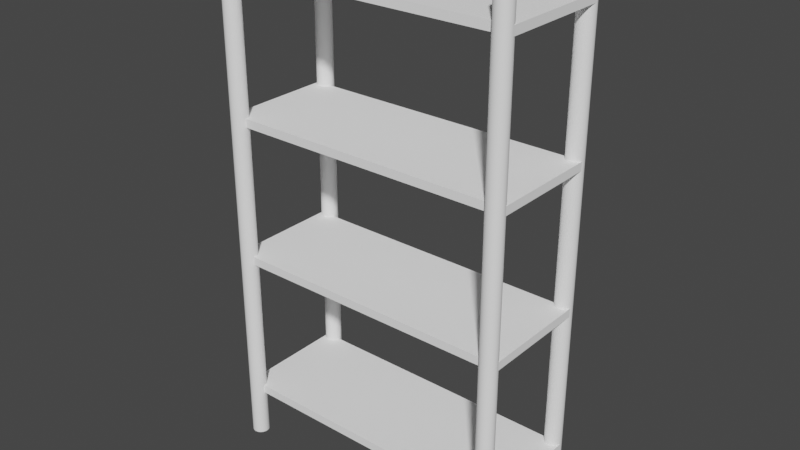 # Source: rack.blend  (saved by Blender 3.6.11; exported with 4.5.12 LTS)
import bpy
from mathutils import Matrix  # noqa: F401  (used for matrix-valued properties, if any)

bpy.ops.wm.read_factory_settings(use_empty=True)
scene = bpy.context.scene
scene.name = 'Scene'

# ---- collections
col_collection = bpy.data.collections.new('Collection'); scene.collection.children.link(col_collection)

# ---- materials (node trees are filled in below, after node groups)
mat_material = bpy.data.materials.new('material')
mat_material.use_transparent_shadow = False
mat_material.diffuse_color = (1.0, 1.0, 1.0, 1.0)

# ---- material node trees
mat_material.use_nodes = True; mat_material.node_tree.nodes.clear()
_N = mat_material.node_tree.nodes; _L = mat_material.node_tree.links
n0 = _N.new('ShaderNodeBsdfPrincipled'); n0.name = 'Principled BSDF'; n0.location = (0, 300)
n0.distribution = 'GGX'
n0.subsurface_method = 'RANDOM_WALK_SKIN'
n0.inputs[0].default_value = (1.0, 1.0, 1.0, 1.0)
n0.inputs[3].default_value = 1.45
n0.inputs[13].default_value = 0.0
n0.inputs[27].default_value = (0.0, 0.0, 0.0, 1.0)
n0.inputs[28].default_value = 1.0
n1 = _N.new('ShaderNodeOutputMaterial'); n1.name = 'Material Output'; n1.location = (300, 300)
_L.new(n0.outputs[0], n1.inputs[0])
n1.is_active_output = True

# ---- world
world_world = bpy.data.worlds.new('World'); scene.world = world_world
world_world.use_nodes = True; world_world.node_tree.nodes.clear()
_N = world_world.node_tree.nodes; _L = world_world.node_tree.links
n0 = _N.new('ShaderNodeOutputWorld'); n0.name = 'World Output'; n0.location = (300, 300)
n1 = _N.new('ShaderNodeBackground'); n1.name = 'Background'; n1.location = (10, 300)
n1.inputs[0].default_value = (0.05088, 0.05088, 0.05088, 1.0)
_L.new(n1.outputs[0], n0.inputs[0])
n0.is_active_output = True
world_world.color = (0.05088, 0.05088, 0.05088)
world_world.use_sun_shadow = False
world_world.sun_shadow_jitter_overblur = 0.0

# ---- cameras
cam_skp_camera_last_saved_sketchup_view = bpy.data.cameras.new('skp_camera_Last_Saved_SketchUp_View')
cam_skp_camera_last_saved_sketchup_view.type = 'ORTHO'
cam_skp_camera_last_saved_sketchup_view.clip_start = 1.0
cam_skp_camera_last_saved_sketchup_view.ortho_scale = 2.0

# ---- meshes
me_id17 = bpy.data.meshes.new('ID17')
me_id17.from_pydata([(1.527, 15.79, 72.83), (1.221, 15.75, 0.0), (1.527, 15.79, 0.0), (1.221, 15.75, 72.83), (0.08049, 17.23, 0.0), (0.08049, 16.62, 0.0), (0.04025, 16.93, 0.0), (0.1985, 17.52, 0.0), (0.1985, 16.34, 0.0), (0.3862, 17.76, 0.0), (0.3862, 16.09, 0.0), (0.6308, 17.95, 0.0), (0.6308, 15.91, 0.0), (0.9157, 18.07, 0.0), (0.9157, 15.79, 0.0), (1.221, 18.11, 0.0), (1.221, 15.75, 0.0), (1.527, 18.07, 0.0), (1.527, 15.79, 0.0), (1.812, 17.95, 0.0), (1.812, 15.91, 0.0), (2.057, 17.76, 0.0), (2.057, 16.09, 0.0), (2.244, 17.52, 0.0), (2.244, 16.34, 0.0), (2.362, 17.23, 0.0), (2.362, 16.62, 0.0), (2.402, 16.93, 0.0), (1.812, 15.91, 72.83), (1.812, 15.91, 0.0), (0.08049, 16.62, 72.83), (0.08049, 17.23, 72.83), (0.04025, 16.93, 72.83), (0.1985, 16.34, 72.83), (0.1985, 17.52, 72.83), (0.3862, 16.09, 72.83), (0.3862, 17.76, 72.83), (0.6308, 15.91, 72.83), (0.6308, 17.95, 72.83), (0.9157, 15.79, 72.83), (0.9157, 18.07, 72.83), (1.221, 15.75, 72.83), (1.221, 18.11, 72.83), (1.527, 15.79, 72.83), (1.527, 18.07, 72.83), (1.812, 15.91, 72.83), (1.812, 17.95, 72.83), (2.057, 16.09, 72.83), (2.057, 17.76, 72.83), (2.244, 16.34, 72.83), (2.244, 17.52, 72.83), (2.362, 16.62, 72.83), (2.362, 17.23, 72.83), (2.402, 16.93, 72.83), (0.9157, 15.79, 0.0), (0.9157, 15.79, 72.83), (0.6308, 15.91, 0.0), (0.6308, 15.91, 72.83), (0.3862, 16.09, 0.0), (0.3862, 16.09, 72.83), (0.1985, 16.34, 72.83), (0.1985, 16.34, 0.0), (0.08049, 16.62, 72.83), (0.08049, 16.62, 0.0), (0.04025, 16.93, 72.83), (0.04025, 16.93, 0.0), (0.08049, 17.23, 72.83), (0.08049, 17.23, 0.0), (0.1985, 17.52, 72.83), (0.1985, 17.52, 0.0), (0.3862, 17.76, 72.83), (0.3862, 17.76, 0.0), (0.6308, 17.95, 0.0), (0.6308, 17.95, 72.83), (0.9157, 18.07, 0.0), (0.9157, 18.07, 72.83), (1.221, 18.11, 0.0), (1.221, 18.11, 72.83), (1.527, 18.07, 0.0), (1.527, 18.07, 72.83), (1.812, 17.95, 0.0), (1.812, 17.95, 72.83), (2.057, 17.76, 0.0), (2.057, 17.76, 72.83), (2.244, 17.52, 72.83), (2.244, 17.52, 0.0), (2.362, 17.23, 72.83), (2.362, 17.23, 0.0), (2.402, 16.93, 72.83), (2.402, 16.93, 0.0), (2.362, 16.62, 72.83), (2.362, 16.62, 0.0), (2.244, 16.34, 72.83), (2.244, 16.34, 0.0), (2.057, 16.09, 72.83), (2.057, 16.09, 0.0)], [], [(0, 1, 2), (1, 0, 3), (4, 5, 6), (5, 4, 7), (5, 7, 8), (8, 7, 9), (8, 9, 10), (10, 9, 11), (10, 11, 12), (12, 11, 13), (12, 13, 14), (14, 13, 15), (14, 15, 16), (16, 15, 17), (16, 17, 18), (18, 17, 19), (18, 19, 20), (20, 19, 21), (20, 21, 22), (22, 21, 23), (22, 23, 24), (24, 23, 25), (24, 25, 26), (26, 25, 27), (28, 2, 29), (2, 28, 0), (30, 31, 32), (31, 30, 33), (31, 33, 34), (34, 33, 35), (34, 35, 36), (36, 35, 37), (36, 37, 38), (38, 37, 39), (38, 39, 40), (40, 39, 41), (40, 41, 42), (42, 41, 43), (42, 43, 44), (44, 43, 45), (44, 45, 46), (46, 45, 47), (46, 47, 48), (48, 47, 49), (48, 49, 50), (50, 49, 51), (50, 51, 52), (52, 51, 53), (3, 54, 1), (54, 3, 55), (55, 56, 54), (56, 55, 57), (57, 58, 56), (58, 57, 59), (60, 58, 59), (58, 60, 61), (62, 61, 60), (61, 62, 63), (64, 63, 62), (63, 64, 65), (66, 65, 64), (65, 66, 67), (68, 67, 66), (67, 68, 69), (70, 69, 68), (69, 70, 71), (70, 72, 71), (72, 70, 73), (73, 74, 72), (74, 73, 75), (75, 76, 74), (76, 75, 77), (77, 78, 76), (78, 77, 79), (79, 80, 78), (80, 79, 81), (81, 82, 80), (82, 81, 83), (82, 84, 85), (84, 82, 83), (85, 86, 87), (86, 85, 84), (87, 88, 89), (88, 87, 86), (89, 90, 91), (90, 89, 88), (91, 92, 93), (92, 91, 90), (93, 94, 95), (94, 93, 92), (94, 29, 95), (29, 94, 28)])
me_id17.polygons.foreach_set('use_smooth', [1, 1, 0, 0, 0, 0, 0, 0, 0, 0, 0, 0, 0, 0, 0, 0, 0, 0, 0, 0, 0, 0, 0, 0, 1, 1, 0, 0, 0, 0, 0, 0, 0, 0, 0, 0, 0, 0, 0, 0, 0, 0, 0, 0, 0, 0, 0, 0, 1, 1, 1, 1, 1, 1, 1, 1, 1, 1, 1, 1, 1, 1, 1, 1, 1, 1, 1, 1, 1, 1, 1, 1, 1, 1, 1, 1, 1, 1, 1, 1, 1, 1, 1, 1, 1, 1, 1, 1, 1, 1, 1, 1])
me_id17.materials.append(mat_material)
me_id17.update()
me_id17.normals_split_custom_set([tuple(v) for v in zip(*[iter([0.2588, -0.9659, 0.0, -8.468e-07, -1.0, 0.0, 0.2588, -0.9659, 0.0, -8.468e-07, -1.0, 0.0, 0.2588, -0.9659, 0.0, 4.688e-07, -1.0, 0.0, 0.0, 0.0, -1.0, 0.0, 0.0, -1.0, 0.0, 0.0, -1.0, 0.0, 0.0, -1.0, 0.0, 0.0, -1.0, 0.0, 0.0, -1.0, 0.0, 0.0, -1.0, 0.0, 0.0, -1.0, 0.0, 0.0, -1.0, 0.0, 0.0, -1.0, 0.0, 0.0, -1.0, 0.0, 0.0, -1.0, 0.0, 0.0, -1.0, 0.0, 0.0, -1.0, 0.0, 0.0, -1.0, 0.0, 0.0, -1.0, 0.0, 0.0, -1.0, 0.0, 0.0, -1.0, 0.0, 0.0, -1.0, 0.0, 0.0, -1.0, 0.0, 0.0, -1.0, 0.0, 0.0, -1.0, 0.0, 0.0, -1.0, 0.0, 0.0, -1.0, 0.0, 0.0, -1.0, 0.0, 0.0, -1.0, 0.0, 0.0, -1.0, 0.0, 0.0, -1.0, 0.0, 0.0, -1.0, 0.0, 0.0, -1.0, 0.0, 0.0, -1.0, 0.0, 0.0, -1.0, 0.0, 0.0, -1.0, 0.0, 0.0, -1.0, 0.0, 0.0, -1.0, 0.0, 0.0, -1.0, 0.0, 0.0, -1.0, 0.0, 0.0, -1.0, 0.0, 0.0, -1.0, 0.0, 0.0, -1.0, 0.0, 0.0, -1.0, 0.0, 0.0, -1.0, 0.0, 0.0, -1.0, 0.0, 0.0, -1.0, 0.0, 0.0, -1.0, 0.0, 0.0, -1.0, 0.0, 0.0, -1.0, 0.0, 0.0, -1.0, 0.0, 0.0, -1.0, 0.0, 0.0, -1.0, 0.0, 0.0, -1.0, 0.0, 0.0, -1.0, 0.0, 0.0, -1.0, 0.0, 0.0, -1.0, 0.0, 0.0, -1.0, 0.0, 0.0, -1.0, 0.0, 0.0, -1.0, 0.0, 0.0, -1.0, 0.0, 0.0, -1.0, 0.0, 0.0, -1.0, 0.0, 0.0, -1.0, 0.0, 0.0, -1.0, 0.0, 0.0, -1.0, 0.0, 0.0, -1.0, 0.0, 0.0, -1.0, 0.0, 0.0, -1.0, 0.5, -0.866, 0.0, 0.2588, -0.9659, 0.0, 0.5, -0.866, 0.0, 0.2588, -0.9659, 0.0, 0.5, -0.866, 0.0, 0.2588, -0.9659, 0.0, 0.0001805, 1.053e-10, 1.0, 0.0001805, -1.039e-08, 1.0, 0.0001805, -6.366e-09, 1.0, 0.0, 0.0, 1.0, 0.0, 0.0, 1.0, 0.0, 0.0, 1.0, 0.0, 0.0, 1.0, 0.0, 0.0, 1.0, 0.0, 0.0, 1.0, 0.0, 0.0, 1.0, 0.0, 0.0, 1.0, 0.0, 0.0, 1.0, 0.0, 0.0, 1.0, 0.0, 0.0, 1.0, 0.0, 0.0, 1.0, -3.268e-05, 0.0, 1.0, -3.268e-05, 0.0, 1.0, -3.268e-05, 0.0, 1.0, 0.0, 0.0, 1.0, 0.0, 0.0, 1.0, 0.0, 0.0, 1.0, 0.0, 0.0, 1.0, 0.0, 0.0, 1.0, 0.0, 0.0, 1.0, 0.0, 0.0, 1.0, 0.0, 0.0, 1.0, 0.0, 0.0, 1.0, 6.153e-06, 0.0, 1.0, 6.153e-06, 0.0, 1.0, 6.153e-06, 0.0, 1.0, 0.0, 0.0, 1.0, 0.0, 0.0, 1.0, 0.0, 0.0, 1.0, -5.943e-06, 0.0, 1.0, -5.943e-06, 0.0, 1.0, -5.943e-06, 0.0, 1.0, 0.0, 0.0, 1.0, 0.0, 0.0, 1.0, 0.0, 0.0, 1.0, 0.0, 0.0, 1.0, 0.0, 0.0, 1.0, 0.0, 0.0, 1.0, 0.0, 0.0, 1.0, 0.0, 0.0, 1.0, 0.0, 0.0, 1.0, 2.668e-05, 0.0, 1.0, 2.668e-05, 0.0, 1.0, 2.668e-05, 0.0, 1.0, 0.0, 0.0, 1.0, 0.0, 0.0, 1.0, 0.0, 0.0, 1.0, 0.0, 0.0, 1.0, 0.0, 0.0, 1.0, 0.0, 0.0, 1.0, 0.0, 0.0, 1.0, 0.0, 0.0, 1.0, 0.0, 0.0, 1.0, -5.474e-05, 0.0, 1.0, -5.474e-05, 0.0, 1.0, -5.474e-05, 0.0, 1.0, 0.0, 0.0, 1.0, 0.0, 0.0, 1.0, 0.0, 0.0, 1.0, 0.000155, 0.0, 1.0, 0.000155, 0.0, 1.0, 0.000155, 0.0, 1.0, 4.688e-07, -1.0, 0.0, -0.2588, -0.9659, 0.0, -8.468e-07, -1.0, 0.0, -0.2588, -0.9659, 0.0, 4.688e-07, -1.0, 0.0, -0.2588, -0.9659, 0.0, -0.2588, -0.9659, 0.0, -0.5, -0.866, 0.0, -0.2588, -0.9659, 0.0, -0.5, -0.866, 0.0, -0.2588, -0.9659, 0.0, -0.5, -0.866, 0.0, -0.5, -0.866, 0.0, -0.7071, -0.7071, 0.0, -0.5, -0.866, 0.0, -0.7071, -0.7071, 0.0, -0.5, -0.866, 0.0, -0.7071, -0.7071, 0.0, -0.866, -0.5, 0.0, -0.7071, -0.7071, 0.0, -0.7071, -0.7071, 0.0, -0.7071, -0.7071, 0.0, -0.866, -0.5, 0.0, -0.866, -0.5, 0.0, -0.9659, -0.2588, 0.0, -0.866, -0.5, 0.0, -0.866, -0.5, 0.0, -0.866, -0.5, 0.0, -0.9659, -0.2588, 0.0, -0.9659, -0.2588, 0.0, -1.0, -1.847e-06, 0.0, -0.9659, -0.2588, 0.0, -0.9659, -0.2588, 0.0, -0.9659, -0.2588, 0.0, -1.0, -1.847e-06, 0.0, -1.0, -3.014e-06, 0.0, -0.9659, 0.2588, 0.0, -1.0, -3.014e-06, 0.0, -1.0, -1.847e-06, 0.0, -1.0, -3.014e-06, 0.0, -0.9659, 0.2588, 0.0, -0.9659, 0.2588, 0.0, -0.866, 0.5, 0.0, -0.9659, 0.2588, 0.0, -0.9659, 0.2588, 0.0, -0.9659, 0.2588, 0.0, -0.866, 0.5, 0.0, -0.866, 0.5, 0.0, -0.7071, 0.7071, 0.0, -0.866, 0.5, 0.0, -0.866, 0.5, 0.0, -0.866, 0.5, 0.0, -0.7071, 0.7071, 0.0, -0.7071, 0.7071, 0.0, -0.7071, 0.7071, 0.0, -0.5, 0.866, 0.0, -0.7071, 0.7071, 0.0, -0.5, 0.866, 0.0, -0.7071, 0.7071, 0.0, -0.5, 0.866, 0.0, -0.5, 0.866, 0.0, -0.2588, 0.9659, 0.0, -0.5, 0.866, 0.0, -0.2588, 0.9659, 0.0, -0.5, 0.866, 0.0, -0.2588, 0.9659, 0.0, -0.2588, 0.9659, 0.0, 4.736e-07, 1.0, 0.0, -0.2588, 0.9659, 0.0, 4.736e-07, 1.0, 0.0, -0.2588, 0.9659, 0.0, -8.42e-07, 1.0, 0.0, -8.42e-07, 1.0, 0.0, 0.2588, 0.9659, 0.0, 4.736e-07, 1.0, 0.0, 0.2588, 0.9659, 0.0, -8.42e-07, 1.0, 0.0, 0.2588, 0.9659, 0.0, 0.2588, 0.9659, 0.0, 0.5, 0.866, 0.0, 0.2588, 0.9659, 0.0, 0.5, 0.866, 0.0, 0.2588, 0.9659, 0.0, 0.5, 0.866, 0.0, 0.5, 0.866, 0.0, 0.7071, 0.7071, 0.0, 0.5, 0.866, 0.0, 0.7071, 0.7071, 0.0, 0.5, 0.866, 0.0, 0.7071, 0.7071, 0.0, 0.7071, 0.7071, 0.0, 0.866, 0.5, 0.0, 0.866, 0.5, 0.0, 0.866, 0.5, 0.0, 0.7071, 0.7071, 0.0, 0.7071, 0.7071, 0.0, 0.866, 0.5, 0.0, 0.9659, 0.2588, 0.0, 0.9659, 0.2588, 0.0, 0.9659, 0.2588, 0.0, 0.866, 0.5, 0.0, 0.866, 0.5, 0.0, 0.9659, 0.2588, 0.0, 1.0, -1.694e-06, 0.0, 1.0, -3.158e-06, 0.0, 1.0, -1.694e-06, 0.0, 0.9659, 0.2588, 0.0, 0.9659, 0.2588, 0.0, 1.0, -3.158e-06, 0.0, 0.9659, -0.2588, 0.0, 0.9659, -0.2588, 0.0, 0.9659, -0.2588, 0.0, 1.0, -3.158e-06, 0.0, 1.0, -1.694e-06, 0.0, 0.9659, -0.2588, 0.0, 0.866, -0.5, 0.0, 0.866, -0.5, 0.0, 0.866, -0.5, 0.0, 0.9659, -0.2588, 0.0, 0.9659, -0.2588, 0.0, 0.866, -0.5, 0.0, 0.7071, -0.7071, 0.0, 0.7071, -0.7071, 0.0, 0.7071, -0.7071, 0.0, 0.866, -0.5, 0.0, 0.866, -0.5, 0.0, 0.7071, -0.7071, 0.0, 0.5, -0.866, 0.0, 0.7071, -0.7071, 0.0, 0.5, -0.866, 0.0, 0.7071, -0.7071, 0.0, 0.5, -0.866, 0.0])] * 3)])
me_id23 = bpy.data.meshes.new('ID23')
me_id23.from_pydata([(40.29, 15.79, 72.83), (40.0, 15.91, 0.0), (40.29, 15.79, 0.0), (40.0, 15.91, 72.83), (39.45, 17.23, 0.0), (39.45, 16.62, 0.0), (39.41, 16.93, 0.0), (39.57, 17.52, 0.0), (39.57, 16.34, 0.0), (39.76, 17.76, 0.0), (39.76, 16.09, 0.0), (40.0, 17.95, 0.0), (40.0, 15.91, 0.0), (40.29, 18.07, 0.0), (40.29, 15.79, 0.0), (40.59, 18.11, 0.0), (40.59, 15.75, 0.0), (40.9, 18.07, 0.0), (40.9, 15.79, 0.0), (41.18, 17.95, 0.0), (41.18, 15.91, 0.0), (41.43, 17.76, 0.0), (41.43, 16.09, 0.0), (41.61, 17.52, 0.0), (41.61, 16.34, 0.0), (41.73, 17.23, 0.0), (41.73, 16.62, 0.0), (41.77, 16.93, 0.0), (40.59, 15.75, 72.83), (40.59, 15.75, 0.0), (39.45, 16.62, 72.83), (39.45, 17.23, 72.83), (39.41, 16.93, 72.83), (39.57, 16.34, 72.83), (39.57, 17.52, 72.83), (39.76, 16.09, 72.83), (39.76, 17.76, 72.83), (40.0, 15.91, 72.83), (40.0, 17.95, 72.83), (40.29, 15.79, 72.83), (40.29, 18.07, 72.83), (40.59, 15.75, 72.83), (40.59, 18.11, 72.83), (40.9, 15.79, 72.83), (40.9, 18.07, 72.83), (41.18, 15.91, 72.83), (41.18, 17.95, 72.83), (41.43, 16.09, 72.83), (41.43, 17.76, 72.83), (41.61, 16.34, 72.83), (41.61, 17.52, 72.83), (41.73, 16.62, 72.83), (41.73, 17.23, 72.83), (41.77, 16.93, 72.83), (39.76, 16.09, 0.0), (39.76, 16.09, 72.83), (39.41, 16.93, 72.83), (39.45, 16.62, 0.0), (39.45, 16.62, 72.83), (39.41, 16.93, 0.0), (39.45, 17.23, 72.83), (39.45, 17.23, 0.0), (39.57, 17.52, 72.83), (39.57, 17.52, 0.0), (39.76, 17.76, 72.83), (39.76, 17.76, 0.0), (40.0, 17.95, 0.0), (40.0, 17.95, 72.83), (40.29, 18.07, 0.0), (40.29, 18.07, 72.83), (40.59, 18.11, 0.0), (40.59, 18.11, 72.83), (40.9, 18.07, 0.0), (40.9, 18.07, 72.83), (41.18, 17.95, 0.0), (41.18, 17.95, 72.83), (41.43, 17.76, 0.0), (41.43, 17.76, 72.83), (41.61, 17.52, 72.83), (41.61, 17.52, 0.0), (41.73, 17.23, 72.83), (41.73, 17.23, 0.0), (41.77, 16.93, 72.83), (41.77, 16.93, 0.0), (41.73, 16.62, 72.83), (41.73, 16.62, 0.0), (41.61, 16.34, 72.83), (41.61, 16.34, 0.0), (41.43, 16.09, 72.83), (41.43, 16.09, 0.0), (41.18, 15.91, 0.0), (41.18, 15.91, 72.83), (40.9, 15.79, 0.0), (40.9, 15.79, 72.83), (39.57, 16.34, 72.83), (39.57, 16.34, 0.0)], [], [(0, 1, 2), (1, 0, 3), (4, 5, 6), (5, 4, 7), (5, 7, 8), (8, 7, 9), (8, 9, 10), (10, 9, 11), (10, 11, 12), (12, 11, 13), (12, 13, 14), (14, 13, 15), (14, 15, 16), (16, 15, 17), (16, 17, 18), (18, 17, 19), (18, 19, 20), (20, 19, 21), (20, 21, 22), (22, 21, 23), (22, 23, 24), (24, 23, 25), (24, 25, 26), (26, 25, 27), (28, 2, 29), (2, 28, 0), (30, 31, 32), (31, 30, 33), (31, 33, 34), (34, 33, 35), (34, 35, 36), (36, 35, 37), (36, 37, 38), (38, 37, 39), (38, 39, 40), (40, 39, 41), (40, 41, 42), (42, 41, 43), (42, 43, 44), (44, 43, 45), (44, 45, 46), (46, 45, 47), (46, 47, 48), (48, 47, 49), (48, 49, 50), (50, 49, 51), (50, 51, 52), (52, 51, 53), (3, 54, 1), (54, 3, 55), (56, 57, 58), (57, 56, 59), (60, 59, 56), (59, 60, 61), (62, 61, 60), (61, 62, 63), (64, 63, 62), (63, 64, 65), (64, 66, 65), (66, 64, 67), (67, 68, 66), (68, 67, 69), (69, 70, 68), (70, 69, 71), (71, 72, 70), (72, 71, 73), (73, 74, 72), (74, 73, 75), (75, 76, 74), (76, 75, 77), (76, 78, 79), (78, 76, 77), (79, 80, 81), (80, 79, 78), (81, 82, 83), (82, 81, 80), (83, 84, 85), (84, 83, 82), (85, 86, 87), (86, 85, 84), (87, 88, 89), (88, 87, 86), (88, 90, 89), (90, 88, 91), (91, 92, 90), (92, 91, 93), (93, 29, 92), (29, 93, 28), (94, 54, 55), (54, 94, 95), (58, 95, 94), (95, 58, 57)])
me_id23.polygons.foreach_set('use_smooth', [1, 1, 0, 0, 0, 0, 0, 0, 0, 0, 0, 0, 0, 0, 0, 0, 0, 0, 0, 0, 0, 0, 0, 0, 1, 1, 0, 0, 0, 0, 0, 0, 0, 0, 0, 0, 0, 0, 0, 0, 0, 0, 0, 0, 0, 0, 0, 0, 1, 1, 1, 1, 1, 1, 1, 1, 1, 1, 1, 1, 1, 1, 1, 1, 1, 1, 1, 1, 1, 1, 1, 1, 1, 1, 1, 1, 1, 1, 1, 1, 1, 1, 1, 1, 1, 1, 1, 1, 1, 1, 1, 1])
me_id23.materials.append(mat_material)
me_id23.update()
me_id23.normals_split_custom_set([tuple(v) for v in zip(*[iter([-0.2588, -0.9659, 0.0, -0.5, -0.866, 0.0, -0.2588, -0.9659, 0.0, -0.5, -0.866, 0.0, -0.2588, -0.9659, 0.0, -0.5, -0.866, 0.0, 0.0, 0.0, -1.0, 0.0, 0.0, -1.0, 0.0, 0.0, -1.0, 0.0, 0.0, -1.0, 0.0, 0.0, -1.0, 0.0, 0.0, -1.0, 0.0, 0.0, -1.0, 0.0, 0.0, -1.0, 0.0, 0.0, -1.0, 0.0, 0.0, -1.0, 0.0, 0.0, -1.0, 0.0, 0.0, -1.0, 0.0, 0.0, -1.0, 0.0, 0.0, -1.0, 0.0, 0.0, -1.0, 0.0, 0.0, -1.0, 0.0, 0.0, -1.0, 0.0, 0.0, -1.0, 0.0, 0.0, -1.0, 0.0, 0.0, -1.0, 0.0, 0.0, -1.0, 0.0, 0.0, -1.0, 0.0, 0.0, -1.0, 0.0, 0.0, -1.0, 0.0, 0.0, -1.0, 0.0, 0.0, -1.0, 0.0, 0.0, -1.0, 0.0, 0.0, -1.0, 0.0, 0.0, -1.0, 0.0, 0.0, -1.0, 0.0, 0.0, -1.0, 0.0, 0.0, -1.0, 0.0, 0.0, -1.0, 0.0, 0.0, -1.0, 0.0, 0.0, -1.0, 0.0, 0.0, -1.0, 0.0, 0.0, -1.0, 0.0, 0.0, -1.0, 0.0, 0.0, -1.0, 0.0, 0.0, -1.0, 0.0, 0.0, -1.0, 0.0, 0.0, -1.0, 0.0, 0.0, -1.0, 0.0, 0.0, -1.0, 0.0, 0.0, -1.0, 0.0, 0.0, -1.0, 0.0, 0.0, -1.0, 0.0, 0.0, -1.0, 0.0, 0.0, -1.0, 0.0, 0.0, -1.0, 0.0, 0.0, -1.0, 0.0, 0.0, -1.0, 0.0, 0.0, -1.0, 0.0, 0.0, -1.0, 0.0, 0.0, -1.0, 0.0, 0.0, -1.0, 0.0, 0.0, -1.0, 0.0, 0.0, -1.0, 0.0, 0.0, -1.0, 0.0, 0.0, -1.0, 0.0, 0.0, -1.0, 0.0, 0.0, -1.0, 0.0, 0.0, -1.0, 0.0, 0.0, -1.0, 0.0, 0.0, -1.0, 0.0, 0.0, -1.0, 4.875e-06, -1.0, 0.0, -0.2588, -0.9659, 0.0, 3.65e-06, -1.0, 0.0, -0.2588, -0.9659, 0.0, 4.875e-06, -1.0, 0.0, -0.2588, -0.9659, 0.0, -0.000155, 0.0, 1.0, -0.000155, 0.0, 1.0, -0.000155, 0.0, 1.0, 0.0, 0.0, 1.0, 0.0, 0.0, 1.0, 0.0, 0.0, 1.0, 0.0, 0.0, 1.0, 0.0, 0.0, 1.0, 0.0, 0.0, 1.0, 0.0, 0.0, 1.0, 0.0, 0.0, 1.0, 0.0, 0.0, 1.0, 0.0, 0.0, 1.0, 0.0, 0.0, 1.0, 0.0, 0.0, 1.0, -3.268e-05, 0.0, 1.0, -3.268e-05, 0.0, 1.0, -3.268e-05, 0.0, 1.0, 0.0, 0.0, 1.0, 0.0, 0.0, 1.0, 0.0, 0.0, 1.0, 0.0, 0.0, 1.0, 0.0, 0.0, 1.0, 0.0, 0.0, 1.0, 0.0, 0.0, 1.0, 0.0, 0.0, 1.0, 0.0, 0.0, 1.0, 6.153e-06, 0.0, 1.0, 6.153e-06, 0.0, 1.0, 6.153e-06, 0.0, 1.0, 0.0, 0.0, 1.0, 0.0, 0.0, 1.0, 0.0, 0.0, 1.0, -5.943e-06, 0.0, 1.0, -5.943e-06, 0.0, 1.0, -5.943e-06, 0.0, 1.0, 0.0, 0.0, 1.0, 0.0, 0.0, 1.0, 0.0, 0.0, 1.0, 0.0, 0.0, 1.0, 0.0, 0.0, 1.0, 0.0, 0.0, 1.0, 0.0, 0.0, 1.0, 0.0, 0.0, 1.0, 0.0, 0.0, 1.0, 2.668e-05, 0.0, 1.0, 2.668e-05, 0.0, 1.0, 2.668e-05, 0.0, 1.0, 0.0, 0.0, 1.0, 0.0, 0.0, 1.0, 0.0, 0.0, 1.0, 0.0, 0.0, 1.0, 0.0, 0.0, 1.0, 0.0, 0.0, 1.0, 0.0, 0.0, 1.0, 0.0, 0.0, 1.0, 0.0, 0.0, 1.0, -5.475e-05, 0.0, 1.0, -5.475e-05, 0.0, 1.0, -5.475e-05, 0.0, 1.0, 0.0, 0.0, 1.0, 0.0, 0.0, 1.0, 0.0, 0.0, 1.0, 0.000155, 0.0, 1.0, 0.000155, 0.0, 1.0, 0.000155, 0.0, 1.0, -0.5, -0.866, 0.0, -0.7071, -0.7071, 0.0, -0.5, -0.866, 0.0, -0.7071, -0.7071, 0.0, -0.5, -0.866, 0.0, -0.7071, -0.7071, 0.0, -1.0, -2.331e-05, 0.0, -0.9659, -0.2588, 0.0, -0.9659, -0.2588, 0.0, -0.9659, -0.2588, 0.0, -1.0, -2.331e-05, 0.0, -1.0, 1.846e-05, 0.0, -0.9659, 0.2588, 0.0, -1.0, 1.846e-05, 0.0, -1.0, -2.331e-05, 0.0, -1.0, 1.846e-05, 0.0, -0.9659, 0.2588, 0.0, -0.9659, 0.2588, 0.0, -0.866, 0.5, 0.0, -0.9659, 0.2588, 0.0, -0.9659, 0.2588, 0.0, -0.9659, 0.2588, 0.0, -0.866, 0.5, 0.0, -0.866, 0.5, 0.0, -0.7071, 0.7071, 0.0, -0.866, 0.5, 0.0, -0.866, 0.5, 0.0, -0.866, 0.5, 0.0, -0.7071, 0.7071, 0.0, -0.7071, 0.7071, 0.0, -0.7071, 0.7071, 0.0, -0.5, 0.866, 0.0, -0.7071, 0.7071, 0.0, -0.5, 0.866, 0.0, -0.7071, 0.7071, 0.0, -0.5, 0.866, 0.0, -0.5, 0.866, 0.0, -0.2588, 0.9659, 0.0, -0.5, 0.866, 0.0, -0.2588, 0.9659, 0.0, -0.5, 0.866, 0.0, -0.2588, 0.9659, 0.0, -0.2588, 0.9659, 0.0, 4.875e-06, 1.0, 0.0, -0.2588, 0.9659, 0.0, 4.875e-06, 1.0, 0.0, -0.2588, 0.9659, 0.0, 3.65e-06, 1.0, 0.0, 3.65e-06, 1.0, 0.0, 0.2588, 0.9659, 0.0, 4.875e-06, 1.0, 0.0, 0.2588, 0.9659, 0.0, 3.65e-06, 1.0, 0.0, 0.2588, 0.9659, 0.0, 0.2588, 0.9659, 0.0, 0.5, 0.866, 0.0, 0.2588, 0.9659, 0.0, 0.5, 0.866, 0.0, 0.2588, 0.9659, 0.0, 0.5, 0.866, 0.0, 0.5, 0.866, 0.0, 0.7071, 0.7071, 0.0, 0.5, 0.866, 0.0, 0.7071, 0.7071, 0.0, 0.5, 0.866, 0.0, 0.7071, 0.7071, 0.0, 0.7071, 0.7071, 0.0, 0.866, 0.5, 0.0, 0.866, 0.5, 0.0, 0.866, 0.5, 0.0, 0.7071, 0.7071, 0.0, 0.7071, 0.7071, 0.0, 0.866, 0.5, 0.0, 0.9659, 0.2588, 0.0, 0.9659, 0.2588, 0.0, 0.9659, 0.2588, 0.0, 0.866, 0.5, 0.0, 0.866, 0.5, 0.0, 0.9659, 0.2588, 0.0, 1.0, -2.454e-05, 0.0, 1.0, 1.969e-05, 0.0, 1.0, -2.454e-05, 0.0, 0.9659, 0.2588, 0.0, 0.9659, 0.2588, 0.0, 1.0, 1.969e-05, 0.0, 0.9659, -0.2588, 0.0, 0.9659, -0.2588, 0.0, 0.9659, -0.2588, 0.0, 1.0, 1.969e-05, 0.0, 1.0, -2.454e-05, 0.0, 0.9659, -0.2588, 0.0, 0.866, -0.5, 0.0, 0.866, -0.5, 0.0, 0.866, -0.5, 0.0, 0.9659, -0.2588, 0.0, 0.9659, -0.2588, 0.0, 0.866, -0.5, 0.0, 0.7071, -0.7071, 0.0, 0.7071, -0.7071, 0.0, 0.7071, -0.7071, 0.0, 0.866, -0.5, 0.0, 0.866, -0.5, 0.0, 0.7071, -0.7071, 0.0, 0.5, -0.866, 0.0, 0.7071, -0.7071, 0.0, 0.5, -0.866, 0.0, 0.7071, -0.7071, 0.0, 0.5, -0.866, 0.0, 0.5, -0.866, 0.0, 0.2588, -0.9659, 0.0, 0.5, -0.866, 0.0, 0.2588, -0.9659, 0.0, 0.5, -0.866, 0.0, 0.2588, -0.9659, 0.0, 0.2588, -0.9659, 0.0, 3.65e-06, -1.0, 0.0, 0.2588, -0.9659, 0.0, 3.65e-06, -1.0, 0.0, 0.2588, -0.9659, 0.0, 4.875e-06, -1.0, 0.0, -0.866, -0.5, 0.0, -0.7071, -0.7071, 0.0, -0.7071, -0.7071, 0.0, -0.7071, -0.7071, 0.0, -0.866, -0.5, 0.0, -0.866, -0.5, 0.0, -0.9659, -0.2588, 0.0, -0.866, -0.5, 0.0, -0.866, -0.5, 0.0, -0.866, -0.5, 0.0, -0.9659, -0.2588, 0.0, -0.9659, -0.2588, 0.0])] * 3)])
me_id29 = bpy.data.meshes.new('ID29')
me_id29.from_pydata([(41.43, 0.3459, 72.83), (41.18, 0.1582, 0.0), (41.43, 0.3459, 0.0), (41.18, 0.1582, 72.83), (39.45, 1.487, 0.0), (39.45, 0.8754, 0.0), (39.41, 1.181, 0.0), (39.57, 1.772, 0.0), (39.57, 0.5906, 0.0), (39.76, 2.016, 0.0), (39.76, 0.3459, 0.0), (40.0, 2.204, 0.0), (40.0, 0.1582, 0.0), (40.29, 2.322, 0.0), (40.29, 0.04025, 0.0), (40.59, 2.362, 0.0), (40.59, 0.0, 0.0), (40.9, 2.322, 0.0), (40.9, 0.04025, 0.0), (41.18, 2.204, 0.0), (41.18, 0.1582, 0.0), (41.43, 2.016, 0.0), (41.43, 0.3459, 0.0), (41.61, 1.772, 0.0), (41.61, 0.5906, 0.0), (41.73, 1.487, 0.0), (41.73, 0.8754, 0.0), (41.77, 1.181, 0.0), (41.61, 0.5906, 0.0), (41.61, 0.5906, 72.83), (39.45, 0.8754, 72.83), (39.45, 1.487, 72.83), (39.41, 1.181, 72.83), (39.57, 0.5906, 72.83), (39.57, 1.772, 72.83), (39.76, 0.3459, 72.83), (39.76, 2.016, 72.83), (40.0, 0.1582, 72.83), (40.0, 2.204, 72.83), (40.29, 0.04025, 72.83), (40.29, 2.322, 72.83), (40.59, 0.0, 72.83), (40.59, 2.362, 72.83), (40.9, 0.04025, 72.83), (40.9, 2.322, 72.83), (41.18, 0.1582, 72.83), (41.18, 2.204, 72.83), (41.43, 0.3459, 72.83), (41.43, 2.016, 72.83), (41.61, 0.5906, 72.83), (41.61, 1.772, 72.83), (41.73, 0.8754, 72.83), (41.73, 1.487, 72.83), (41.77, 1.181, 72.83), (40.9, 0.04025, 0.0), (40.9, 0.04025, 72.83), (40.29, 2.322, 72.83), (40.59, 2.362, 0.0), (40.29, 2.322, 0.0), (40.59, 2.362, 72.83), (40.9, 2.322, 0.0), (40.9, 2.322, 72.83), (41.18, 2.204, 0.0), (41.18, 2.204, 72.83), (41.43, 2.016, 0.0), (41.43, 2.016, 72.83), (41.61, 1.772, 72.83), (41.61, 1.772, 0.0), (41.73, 1.487, 72.83), (41.73, 1.487, 0.0), (41.77, 1.181, 72.83), (41.77, 1.181, 0.0), (41.73, 0.8754, 72.83), (41.73, 0.8754, 0.0), (40.59, 0.0, 0.0), (40.59, 0.0, 72.83), (40.29, 0.04025, 0.0), (40.29, 0.04025, 72.83), (40.0, 0.1582, 0.0), (40.0, 0.1582, 72.83), (39.76, 0.3459, 0.0), (39.76, 0.3459, 72.83), (39.57, 0.5906, 72.83), (39.57, 0.5906, 0.0), (39.45, 0.8754, 72.83), (39.45, 0.8754, 0.0), (39.41, 1.181, 72.83), (39.41, 1.181, 0.0), (39.45, 1.487, 72.83), (39.45, 1.487, 0.0), (39.57, 1.772, 72.83), (39.57, 1.772, 0.0), (39.76, 2.016, 72.83), (39.76, 2.016, 0.0), (40.0, 2.204, 0.0), (40.0, 2.204, 72.83)], [], [(0, 1, 2), (1, 0, 3), (4, 5, 6), (5, 4, 7), (5, 7, 8), (8, 7, 9), (8, 9, 10), (10, 9, 11), (10, 11, 12), (12, 11, 13), (12, 13, 14), (14, 13, 15), (14, 15, 16), (16, 15, 17), (16, 17, 18), (18, 17, 19), (18, 19, 20), (20, 19, 21), (20, 21, 22), (22, 21, 23), (22, 23, 24), (24, 23, 25), (24, 25, 26), (26, 25, 27), (28, 0, 2), (0, 28, 29), (30, 31, 32), (31, 30, 33), (31, 33, 34), (34, 33, 35), (34, 35, 36), (36, 35, 37), (36, 37, 38), (38, 37, 39), (38, 39, 40), (40, 39, 41), (40, 41, 42), (42, 41, 43), (42, 43, 44), (44, 43, 45), (44, 45, 46), (46, 45, 47), (46, 47, 48), (48, 47, 49), (48, 49, 50), (50, 49, 51), (50, 51, 52), (52, 51, 53), (3, 54, 1), (54, 3, 55), (56, 57, 58), (57, 56, 59), (59, 60, 57), (60, 59, 61), (61, 62, 60), (62, 61, 63), (63, 64, 62), (64, 63, 65), (64, 66, 67), (66, 64, 65), (67, 68, 69), (68, 67, 66), (69, 70, 71), (70, 69, 68), (71, 72, 73), (72, 71, 70), (73, 29, 28), (29, 73, 72), (55, 74, 54), (74, 55, 75), (75, 76, 74), (76, 75, 77), (77, 78, 76), (78, 77, 79), (79, 80, 78), (80, 79, 81), (82, 80, 81), (80, 82, 83), (84, 83, 82), (83, 84, 85), (86, 85, 84), (85, 86, 87), (88, 87, 86), (87, 88, 89), (90, 89, 88), (89, 90, 91), (92, 91, 90), (91, 92, 93), (92, 94, 93), (94, 92, 95), (95, 58, 94), (58, 95, 56)])
me_id29.polygons.foreach_set('use_smooth', [1, 1, 0, 0, 0, 0, 0, 0, 0, 0, 0, 0, 0, 0, 0, 0, 0, 0, 0, 0, 0, 0, 0, 0, 1, 1, 0, 0, 0, 0, 0, 0, 0, 0, 0, 0, 0, 0, 0, 0, 0, 0, 0, 0, 0, 0, 0, 0, 1, 1, 1, 1, 1, 1, 1, 1, 1, 1, 1, 1, 1, 1, 1, 1, 1, 1, 1, 1, 1, 1, 1, 1, 1, 1, 1, 1, 1, 1, 1, 1, 1, 1, 1, 1, 1, 1, 1, 1, 1, 1, 1, 1])
me_id29.materials.append(mat_material)
me_id29.update()
me_id29.normals_split_custom_set([tuple(v) for v in zip(*[iter([0.7071, -0.7071, 0.0, 0.5, -0.866, 0.0, 0.7071, -0.7071, 0.0, 0.5, -0.866, 0.0, 0.7071, -0.7071, 0.0, 0.5, -0.866, 0.0, 0.0, 0.0, -1.0, 0.0, 0.0, -1.0, 0.0, 0.0, -1.0, 0.0, 0.0, -1.0, 0.0, 0.0, -1.0, 0.0, 0.0, -1.0, 0.0, 0.0, -1.0, 0.0, 0.0, -1.0, 0.0, 0.0, -1.0, 0.0, 0.0, -1.0, 0.0, 0.0, -1.0, 0.0, 0.0, -1.0, 0.0, 0.0, -1.0, 0.0, 0.0, -1.0, 0.0, 0.0, -1.0, 0.0, 0.0, -1.0, 0.0, 0.0, -1.0, 0.0, 0.0, -1.0, 0.0, 0.0, -1.0, 0.0, 0.0, -1.0, 0.0, 0.0, -1.0, 0.0, 0.0, -1.0, 0.0, 0.0, -1.0, 0.0, 0.0, -1.0, 0.0, 0.0, -1.0, 0.0, 0.0, -1.0, 0.0, 0.0, -1.0, 0.0, 0.0, -1.0, 0.0, 0.0, -1.0, 0.0, 0.0, -1.0, 0.0, 0.0, -1.0, 0.0, 0.0, -1.0, 0.0, 0.0, -1.0, 0.0, 0.0, -1.0, 0.0, 0.0, -1.0, 0.0, 0.0, -1.0, 0.0, 0.0, -1.0, 0.0, 0.0, -1.0, 0.0, 0.0, -1.0, 0.0, 0.0, -1.0, 0.0, 0.0, -1.0, 0.0, 0.0, -1.0, 0.0, 0.0, -1.0, 0.0, 0.0, -1.0, 0.0, 0.0, -1.0, 0.0, 0.0, -1.0, 0.0, 0.0, -1.0, 0.0, 0.0, -1.0, 0.0, 0.0, -1.0, 0.0, 0.0, -1.0, 0.0, 0.0, -1.0, 0.0, 0.0, -1.0, 0.0, 0.0, -1.0, 0.0, 0.0, -1.0, 0.0, 0.0, -1.0, 0.0, 0.0, -1.0, 0.0, 0.0, -1.0, 0.0, 0.0, -1.0, 0.0, 0.0, -1.0, 0.0, 0.0, -1.0, 0.0, 0.0, -1.0, 0.0, 0.0, -1.0, 0.0, 0.0, -1.0, 0.0, 0.0, -1.0, 0.0, 0.0, -1.0, 0.0, 0.0, -1.0, 0.866, -0.5, 0.0, 0.7071, -0.7071, 0.0, 0.7071, -0.7071, 0.0, 0.7071, -0.7071, 0.0, 0.866, -0.5, 0.0, 0.866, -0.5, 0.0, 0.000155, 0.0, 1.0, 0.000155, 0.0, 1.0, 0.000155, 0.0, 1.0, 0.0, 0.0, 1.0, 0.0, 0.0, 1.0, 0.0, 0.0, 1.0, 0.0001095, 0.0, 1.0, 0.0001095, 0.0, 1.0, 0.0001095, 0.0, 1.0, -8.603e-05, 0.0, 1.0, -8.603e-05, 0.0, 1.0, -8.603e-05, 0.0, 1.0, 0.0, 0.0, 1.0, 0.0, 0.0, 1.0, 0.0, 0.0, 1.0, 3.734e-05, 0.0, 1.0, 3.734e-05, 0.0, 1.0, 3.734e-05, 0.0, 1.0, -6.098e-05, 0.0, 1.0, -6.098e-05, 0.0, 1.0, -6.098e-05, 0.0, 1.0, 6.546e-06, 0.0, 1.0, 6.546e-06, 0.0, 1.0, 6.546e-06, 0.0, 1.0, 0.0, 0.0, 1.0, 0.0, 0.0, 1.0, 0.0, 0.0, 1.0, -1.982e-05, 0.0, 1.0, -1.982e-05, 0.0, 1.0, -1.982e-05, 0.0, 1.0, 0.0, 0.0, 1.0, 0.0, 0.0, 1.0, 0.0, 0.0, 1.0, -2.311e-05, 0.0, 1.0, -2.311e-05, 0.0, 1.0, -2.311e-05, 0.0, 1.0, 4.375e-05, 0.0, 1.0, 4.375e-05, 0.0, 1.0, 4.375e-05, 0.0, 1.0, -5.869e-06, 0.0, 1.0, -5.869e-06, 0.0, 1.0, -5.869e-06, 0.0, 1.0, 0.0, 0.0, 1.0, 0.0, 0.0, 1.0, 0.0, 0.0, 1.0, 0.0, 0.0, 1.0, 0.0, 0.0, 1.0, 0.0, 0.0, 1.0, 0.0, 0.0, 1.0, 0.0, 0.0, 1.0, 0.0, 0.0, 1.0, -3.65e-05, 0.0, 1.0, -3.65e-05, 0.0, 1.0, -3.65e-05, 0.0, 1.0, 0.0001377, 0.0, 1.0, 0.0001377, 0.0, 1.0, 0.0001377, 0.0, 1.0, -0.0001095, 0.0, 1.0, -0.0001095, 0.0, 1.0, -0.0001095, 0.0, 1.0, 0.0, 0.0, 1.0, 0.0, 0.0, 1.0, 0.0, 0.0, 1.0, -0.000155, 0.0, 1.0, -0.000155, 0.0, 1.0, -0.000155, 0.0, 1.0, 0.5, -0.866, 0.0, 0.2588, -0.9659, 0.0, 0.5, -0.866, 0.0, 0.2588, -0.9659, 0.0, 0.5, -0.866, 0.0, 0.2588, -0.9659, 0.0, -0.2588, 0.9659, 0.0, 4.865e-06, 1.0, 0.0, -0.2588, 0.9659, 0.0, 4.865e-06, 1.0, 0.0, -0.2588, 0.9659, 0.0, 3.636e-06, 1.0, 0.0, 3.636e-06, 1.0, 0.0, 0.2588, 0.9659, 0.0, 4.865e-06, 1.0, 0.0, 0.2588, 0.9659, 0.0, 3.636e-06, 1.0, 0.0, 0.2588, 0.9659, 0.0, 0.2588, 0.9659, 0.0, 0.5, 0.866, 0.0, 0.2588, 0.9659, 0.0, 0.5, 0.866, 0.0, 0.2588, 0.9659, 0.0, 0.5, 0.866, 0.0, 0.5, 0.866, 0.0, 0.7071, 0.7071, 0.0, 0.5, 0.866, 0.0, 0.7071, 0.7071, 0.0, 0.5, 0.866, 0.0, 0.7071, 0.7071, 0.0, 0.7071, 0.7071, 0.0, 0.866, 0.5, 0.0, 0.866, 0.5, 0.0, 0.866, 0.5, 0.0, 0.7071, 0.7071, 0.0, 0.7071, 0.7071, 0.0, 0.866, 0.5, 0.0, 0.9659, 0.2588, 0.0, 0.9659, 0.2588, 0.0, 0.9659, 0.2588, 0.0, 0.866, 0.5, 0.0, 0.866, 0.5, 0.0, 0.9659, 0.2588, 0.0, 1.0, -2.222e-05, 0.0, 1.0, 2.199e-05, 0.0, 1.0, -2.222e-05, 0.0, 0.9659, 0.2588, 0.0, 0.9659, 0.2588, 0.0, 1.0, 2.199e-05, 0.0, 0.9659, -0.2588, 0.0, 0.9659, -0.2588, 0.0, 0.9659, -0.2588, 0.0, 1.0, 2.199e-05, 0.0, 1.0, -2.222e-05, 0.0, 0.9659, -0.2588, 0.0, 0.866, -0.5, 0.0, 0.866, -0.5, 0.0, 0.866, -0.5, 0.0, 0.9659, -0.2588, 0.0, 0.9659, -0.2588, 0.0, 0.2588, -0.9659, 0.0, 3.646e-06, -1.0, 0.0, 0.2588, -0.9659, 0.0, 3.646e-06, -1.0, 0.0, 0.2588, -0.9659, 0.0, 4.865e-06, -1.0, 0.0, 4.865e-06, -1.0, 0.0, -0.2588, -0.9659, 0.0, 3.646e-06, -1.0, 0.0, -0.2588, -0.9659, 0.0, 4.865e-06, -1.0, 0.0, -0.2588, -0.9659, 0.0, -0.2588, -0.9659, 0.0, -0.5, -0.866, 0.0, -0.2588, -0.9659, 0.0, -0.5, -0.866, 0.0, -0.2588, -0.9659, 0.0, -0.5, -0.866, 0.0, -0.5, -0.866, 0.0, -0.7071, -0.7071, 0.0, -0.5, -0.866, 0.0, -0.7071, -0.7071, 0.0, -0.5, -0.866, 0.0, -0.7071, -0.7071, 0.0, -0.866, -0.5, 0.0, -0.7071, -0.7071, 0.0, -0.7071, -0.7071, 0.0, -0.7071, -0.7071, 0.0, -0.866, -0.5, 0.0, -0.866, -0.5, 0.0, -0.9659, -0.2588, 0.0, -0.866, -0.5, 0.0, -0.866, -0.5, 0.0, -0.866, -0.5, 0.0, -0.9659, -0.2588, 0.0, -0.9659, -0.2588, 0.0, -1.0, -2.1e-05, 0.0, -0.9659, -0.2588, 0.0, -0.9659, -0.2588, 0.0, -0.9659, -0.2588, 0.0, -1.0, -2.1e-05, 0.0, -1.0, 2.077e-05, 0.0, -0.9659, 0.2588, 0.0, -1.0, 2.077e-05, 0.0, -1.0, -2.1e-05, 0.0, -1.0, 2.077e-05, 0.0, -0.9659, 0.2588, 0.0, -0.9659, 0.2588, 0.0, -0.866, 0.5, 0.0, -0.9659, 0.2588, 0.0, -0.9659, 0.2588, 0.0, -0.9659, 0.2588, 0.0, -0.866, 0.5, 0.0, -0.866, 0.5, 0.0, -0.7071, 0.7071, 0.0, -0.866, 0.5, 0.0, -0.866, 0.5, 0.0, -0.866, 0.5, 0.0, -0.7071, 0.7071, 0.0, -0.7071, 0.7071, 0.0, -0.7071, 0.7071, 0.0, -0.5, 0.866, 0.0, -0.7071, 0.7071, 0.0, -0.5, 0.866, 0.0, -0.7071, 0.7071, 0.0, -0.5, 0.866, 0.0, -0.5, 0.866, 0.0, -0.2588, 0.9659, 0.0, -0.5, 0.866, 0.0, -0.2588, 0.9659, 0.0, -0.5, 0.866, 0.0, -0.2588, 0.9659, 0.0])] * 3)])
me_id35 = bpy.data.meshes.new('ID35')
me_id35.from_pydata([(0.08049, 1.487, 0.0), (0.08049, 0.8754, 0.0), (0.04025, 1.181, 0.0), (0.1985, 1.772, 0.0), (0.1985, 0.5906, 0.0), (0.3862, 2.016, 0.0), (0.3862, 0.3459, 0.0), (0.6308, 2.204, 0.0), (0.6308, 0.1582, 0.0), (0.9157, 2.322, 0.0), (0.9157, 0.04025, 0.0), (1.221, 2.362, 0.0), (1.221, 0.0, 0.0), (1.527, 2.322, 0.0), (1.527, 0.04025, 0.0), (1.812, 2.204, 0.0), (1.812, 0.1582, 0.0), (2.057, 2.016, 0.0), (2.057, 0.3459, 0.0), (2.244, 1.772, 0.0), (2.244, 0.5906, 0.0), (2.362, 1.487, 0.0), (2.362, 0.8754, 0.0), (2.402, 1.181, 0.0), (2.362, 1.487, 0.0), (2.402, 1.181, 72.83), (2.402, 1.181, 0.0), (2.362, 1.487, 72.83), (2.362, 0.8754, 72.83), (2.362, 0.8754, 0.0), (2.244, 0.5906, 72.83), (2.244, 0.5906, 0.0), (2.057, 0.3459, 72.83), (2.057, 0.3459, 0.0), (1.812, 0.1582, 0.0), (1.812, 0.1582, 72.83), (1.527, 0.04025, 0.0), (1.527, 0.04025, 72.83), (1.221, 0.0, 0.0), (1.221, 0.0, 72.83), (0.9157, 0.04025, 0.0), (0.9157, 0.04025, 72.83), (0.6308, 0.1582, 0.0), (0.6308, 0.1582, 72.83), (0.3862, 0.3459, 0.0), (0.3862, 0.3459, 72.83), (0.1985, 0.5906, 72.83), (0.1985, 0.5906, 0.0), (0.08049, 0.8754, 72.83), (0.08049, 0.8754, 0.0), (0.04025, 1.181, 72.83), (0.04025, 1.181, 0.0), (0.08049, 1.487, 72.83), (0.08049, 1.487, 0.0), (0.1985, 1.772, 72.83), (0.1985, 1.772, 0.0), (0.3862, 2.016, 72.83), (0.3862, 2.016, 0.0), (0.6308, 2.204, 0.0), (0.6308, 2.204, 72.83), (0.9157, 2.322, 0.0), (0.9157, 2.322, 72.83), (1.221, 2.362, 0.0), (1.221, 2.362, 72.83), (1.527, 2.322, 0.0), (1.527, 2.322, 72.83), (1.812, 2.204, 0.0), (1.812, 2.204, 72.83), (2.057, 2.016, 0.0), (2.057, 2.016, 72.83), (2.244, 1.772, 72.83), (2.244, 1.772, 0.0), (0.08049, 0.8754, 72.83), (0.08049, 1.487, 72.83), (0.04025, 1.181, 72.83), (0.1985, 0.5906, 72.83), (0.1985, 1.772, 72.83), (0.3862, 0.3459, 72.83), (0.3862, 2.016, 72.83), (0.6308, 0.1582, 72.83), (0.6308, 2.204, 72.83), (0.9157, 0.04025, 72.83), (0.9157, 2.322, 72.83), (1.221, 0.0, 72.83), (1.221, 2.362, 72.83), (1.527, 0.04025, 72.83), (1.527, 2.322, 72.83), (1.812, 0.1582, 72.83), (1.812, 2.204, 72.83), (2.057, 0.3459, 72.83), (2.057, 2.016, 72.83), (2.244, 0.5906, 72.83), (2.244, 1.772, 72.83), (2.362, 0.8754, 72.83), (2.362, 1.487, 72.83), (2.402, 1.181, 72.83)], [], [(0, 1, 2), (1, 0, 3), (1, 3, 4), (4, 3, 5), (4, 5, 6), (6, 5, 7), (6, 7, 8), (8, 7, 9), (8, 9, 10), (10, 9, 11), (10, 11, 12), (12, 11, 13), (12, 13, 14), (14, 13, 15), (14, 15, 16), (16, 15, 17), (16, 17, 18), (18, 17, 19), (18, 19, 20), (20, 19, 21), (20, 21, 22), (22, 21, 23), (24, 25, 26), (25, 24, 27), (26, 28, 29), (28, 26, 25), (29, 30, 31), (30, 29, 28), (31, 32, 33), (32, 31, 30), (32, 34, 33), (34, 32, 35), (35, 36, 34), (36, 35, 37), (37, 38, 36), (38, 37, 39), (39, 40, 38), (40, 39, 41), (41, 42, 40), (42, 41, 43), (43, 44, 42), (44, 43, 45), (46, 44, 45), (44, 46, 47), (48, 47, 46), (47, 48, 49), (50, 49, 48), (49, 50, 51), (52, 51, 50), (51, 52, 53), (54, 53, 52), (53, 54, 55), (56, 55, 54), (55, 56, 57), (56, 58, 57), (58, 56, 59), (59, 60, 58), (60, 59, 61), (61, 62, 60), (62, 61, 63), (63, 64, 62), (64, 63, 65), (65, 66, 64), (66, 65, 67), (67, 68, 66), (68, 67, 69), (68, 70, 71), (70, 68, 69), (71, 27, 24), (27, 71, 70), (72, 73, 74), (73, 72, 75), (73, 75, 76), (76, 75, 77), (76, 77, 78), (78, 77, 79), (78, 79, 80), (80, 79, 81), (80, 81, 82), (82, 81, 83), (82, 83, 84), (84, 83, 85), (84, 85, 86), (86, 85, 87), (86, 87, 88), (88, 87, 89), (88, 89, 90), (90, 89, 91), (90, 91, 92), (92, 91, 93), (92, 93, 94), (94, 93, 95)])
me_id35.polygons.foreach_set('use_smooth', [0, 0, 0, 0, 0, 0, 0, 0, 0, 0, 0, 0, 0, 0, 0, 0, 0, 0, 0, 0, 0, 0, 1, 1, 1, 1, 1, 1, 1, 1, 1, 1, 1, 1, 1, 1, 1, 1, 1, 1, 1, 1, 1, 1, 1, 1, 1, 1, 1, 1, 1, 1, 1, 1, 1, 1, 1, 1, 1, 1, 1, 1, 1, 1, 1, 1, 1, 1, 1, 1, 0, 0, 0, 0, 0, 0, 0, 0, 0, 0, 0, 0, 0, 0, 0, 0, 0, 0, 0, 0, 0, 0])
me_id35.materials.append(mat_material)
me_id35.update()
me_id35.normals_split_custom_set([tuple(v) for v in zip(*[iter([0.0, 0.0, -1.0, 0.0, 0.0, -1.0, 0.0, 0.0, -1.0, 0.0, 0.0, -1.0, 0.0, 0.0, -1.0, 0.0, 0.0, -1.0, 0.0, 0.0, -1.0, 0.0, 0.0, -1.0, 0.0, 0.0, -1.0, 0.0, 0.0, -1.0, 0.0, 0.0, -1.0, 0.0, 0.0, -1.0, 0.0, 0.0, -1.0, 0.0, 0.0, -1.0, 0.0, 0.0, -1.0, 0.0, 0.0, -1.0, 0.0, 0.0, -1.0, 0.0, 0.0, -1.0, 0.0, 0.0, -1.0, 0.0, 0.0, -1.0, 0.0, 0.0, -1.0, 0.0, 0.0, -1.0, 0.0, 0.0, -1.0, 0.0, 0.0, -1.0, 0.0, 0.0, -1.0, 0.0, 0.0, -1.0, 0.0, 0.0, -1.0, 0.0, 0.0, -1.0, 0.0, 0.0, -1.0, 0.0, 0.0, -1.0, 0.0, 0.0, -1.0, 0.0, 0.0, -1.0, 0.0, 0.0, -1.0, 0.0, 0.0, -1.0, 0.0, 0.0, -1.0, 0.0, 0.0, -1.0, 0.0, 0.0, -1.0, 0.0, 0.0, -1.0, 0.0, 0.0, -1.0, 0.0, 0.0, -1.0, 0.0, 0.0, -1.0, 0.0, 0.0, -1.0, 0.0, 0.0, -1.0, 0.0, 0.0, -1.0, 0.0, 0.0, -1.0, 0.0, 0.0, -1.0, 0.0, 0.0, -1.0, 0.0, 0.0, -1.0, 0.0, 0.0, -1.0, 0.0, 0.0, -1.0, 0.0, 0.0, -1.0, 0.0, 0.0, -1.0, 0.0, 0.0, -1.0, 0.0, 0.0, -1.0, 0.0, 0.0, -1.0, 0.0, 0.0, -1.0, 0.0, 0.0, -1.0, 0.0, 0.0, -1.0, 0.0, 0.0, -1.0, 0.0, 0.0, -1.0, 0.0, 0.0, -1.0, 0.0, 0.0, -1.0, 0.0, 0.0, -1.0, 0.0, 0.0, -1.0, 0.0, 0.0, -1.0, 0.0, 0.0, -1.0, 0.9659, 0.2588, 0.0, 1.0, 6.076e-07, 0.0, 1.0, -8.42e-07, 0.0, 1.0, 6.076e-07, 0.0, 0.9659, 0.2588, 0.0, 0.9659, 0.2588, 0.0, 1.0, -8.42e-07, 0.0, 0.9659, -0.2588, 0.0, 0.9659, -0.2588, 0.0, 0.9659, -0.2588, 0.0, 1.0, -8.42e-07, 0.0, 1.0, 6.076e-07, 0.0, 0.9659, -0.2588, 0.0, 0.866, -0.5, 0.0, 0.866, -0.5, 0.0, 0.866, -0.5, 0.0, 0.9659, -0.2588, 0.0, 0.9659, -0.2588, 0.0, 0.866, -0.5, 0.0, 0.7071, -0.7071, 0.0, 0.7071, -0.7071, 0.0, 0.7071, -0.7071, 0.0, 0.866, -0.5, 0.0, 0.866, -0.5, 0.0, 0.7071, -0.7071, 0.0, 0.5, -0.866, 0.0, 0.7071, -0.7071, 0.0, 0.5, -0.866, 0.0, 0.7071, -0.7071, 0.0, 0.5, -0.866, 0.0, 0.5, -0.866, 0.0, 0.2588, -0.9659, 0.0, 0.5, -0.866, 0.0, 0.2588, -0.9659, 0.0, 0.5, -0.866, 0.0, 0.2588, -0.9659, 0.0, 0.2588, -0.9659, 0.0, -8.229e-07, -1.0, 0.0, 0.2588, -0.9659, 0.0, -8.229e-07, -1.0, 0.0, 0.2588, -0.9659, 0.0, 4.736e-07, -1.0, 0.0, 4.736e-07, -1.0, 0.0, -0.2588, -0.9659, 0.0, -8.229e-07, -1.0, 0.0, -0.2588, -0.9659, 0.0, 4.736e-07, -1.0, 0.0, -0.2588, -0.9659, 0.0, -0.2588, -0.9659, 0.0, -0.5, -0.866, 0.0, -0.2588, -0.9659, 0.0, -0.5, -0.866, 0.0, -0.2588, -0.9659, 0.0, -0.5, -0.866, 0.0, -0.5, -0.866, 0.0, -0.7071, -0.7071, 0.0, -0.5, -0.866, 0.0, -0.7071, -0.7071, 0.0, -0.5, -0.866, 0.0, -0.7071, -0.7071, 0.0, -0.866, -0.5, 0.0, -0.7071, -0.7071, 0.0, -0.7071, -0.7071, 0.0, -0.7071, -0.7071, 0.0, -0.866, -0.5, 0.0, -0.866, -0.5, 0.0, -0.9659, -0.2588, 0.0, -0.866, -0.5, 0.0, -0.866, -0.5, 0.0, -0.866, -0.5, 0.0, -0.9659, -0.2588, 0.0, -0.9659, -0.2588, 0.0, -1.0, 4.688e-07, 0.0, -0.9659, -0.2588, 0.0, -0.9659, -0.2588, 0.0, -0.9659, -0.2588, 0.0, -1.0, 4.688e-07, 0.0, -1.0, -6.937e-07, 0.0, -0.9659, 0.2588, 0.0, -1.0, -6.937e-07, 0.0, -1.0, 4.688e-07, 0.0, -1.0, -6.937e-07, 0.0, -0.9659, 0.2588, 0.0, -0.9659, 0.2588, 0.0, -0.866, 0.5, 0.0, -0.9659, 0.2588, 0.0, -0.9659, 0.2588, 0.0, -0.9659, 0.2588, 0.0, -0.866, 0.5, 0.0, -0.866, 0.5, 0.0, -0.7071, 0.7071, 0.0, -0.866, 0.5, 0.0, -0.866, 0.5, 0.0, -0.866, 0.5, 0.0, -0.7071, 0.7071, 0.0, -0.7071, 0.7071, 0.0, -0.7071, 0.7071, 0.0, -0.5, 0.866, 0.0, -0.7071, 0.7071, 0.0, -0.5, 0.866, 0.0, -0.7071, 0.7071, 0.0, -0.5, 0.866, 0.0, -0.5, 0.866, 0.0, -0.2588, 0.9659, 0.0, -0.5, 0.866, 0.0, -0.2588, 0.9659, 0.0, -0.5, 0.866, 0.0, -0.2588, 0.9659, 0.0, -0.2588, 0.9659, 0.0, 4.736e-07, 1.0, 0.0, -0.2588, 0.9659, 0.0, 4.736e-07, 1.0, 0.0, -0.2588, 0.9659, 0.0, -8.372e-07, 1.0, 0.0, -8.372e-07, 1.0, 0.0, 0.2588, 0.9659, 0.0, 4.736e-07, 1.0, 0.0, 0.2588, 0.9659, 0.0, -8.372e-07, 1.0, 0.0, 0.2588, 0.9659, 0.0, 0.2588, 0.9659, 0.0, 0.5, 0.866, 0.0, 0.2588, 0.9659, 0.0, 0.5, 0.866, 0.0, 0.2588, 0.9659, 0.0, 0.5, 0.866, 0.0, 0.5, 0.866, 0.0, 0.7071, 0.7071, 0.0, 0.5, 0.866, 0.0, 0.7071, 0.7071, 0.0, 0.5, 0.866, 0.0, 0.7071, 0.7071, 0.0, 0.7071, 0.7071, 0.0, 0.866, 0.5, 0.0, 0.866, 0.5, 0.0, 0.866, 0.5, 0.0, 0.7071, 0.7071, 0.0, 0.7071, 0.7071, 0.0, 0.866, 0.5, 0.0, 0.9659, 0.2588, 0.0, 0.9659, 0.2588, 0.0, 0.9659, 0.2588, 0.0, 0.866, 0.5, 0.0, 0.866, 0.5, 0.0, 0.000155, 0.0, 1.0, 0.000155, 0.0, 1.0, 0.000155, 0.0, 1.0, 0.0, 0.0, 1.0, 0.0, 0.0, 1.0, 0.0, 0.0, 1.0, 0.0001095, 0.0, 1.0, 0.0001095, 0.0, 1.0, 0.0001095, 0.0, 1.0, -8.604e-05, 0.0, 1.0, -8.604e-05, 0.0, 1.0, -8.604e-05, 0.0, 1.0, 0.0, 0.0, 1.0, 0.0, 0.0, 1.0, 0.0, 0.0, 1.0, 3.735e-05, 0.0, 1.0, 3.735e-05, 0.0, 1.0, 3.735e-05, 0.0, 1.0, -6.098e-05, 0.0, 1.0, -6.098e-05, 0.0, 1.0, -6.098e-05, 0.0, 1.0, 6.546e-06, 0.0, 1.0, 6.546e-06, 0.0, 1.0, 6.546e-06, 0.0, 1.0, 0.0, 0.0, 1.0, 0.0, 0.0, 1.0, 0.0, 0.0, 1.0, -1.983e-05, 0.0, 1.0, -1.983e-05, 0.0, 1.0, -1.983e-05, 0.0, 1.0, 0.0, 0.0, 1.0, 0.0, 0.0, 1.0, 0.0, 0.0, 1.0, -2.311e-05, 0.0, 1.0, -2.311e-05, 0.0, 1.0, -2.311e-05, 0.0, 1.0, 4.375e-05, 0.0, 1.0, 4.375e-05, 0.0, 1.0, 4.375e-05, 0.0, 1.0, -5.869e-06, 0.0, 1.0, -5.869e-06, 0.0, 1.0, -5.869e-06, 0.0, 1.0, 0.0, 0.0, 1.0, 0.0, 0.0, 1.0, 0.0, 0.0, 1.0, 0.0, 0.0, 1.0, 0.0, 0.0, 1.0, 0.0, 0.0, 1.0, 0.0, 0.0, 1.0, 0.0, 0.0, 1.0, 0.0, 0.0, 1.0, -3.65e-05, 0.0, 1.0, -3.65e-05, 0.0, 1.0, -3.65e-05, 0.0, 1.0, -0.0001979, -9.393e-09, 1.0, -0.0001979, 1.64e-10, 1.0, -0.0001979, 5.53e-09, 1.0, -0.0001095, 0.0, 1.0, -0.0001095, 0.0, 1.0, -0.0001095, 0.0, 1.0, 0.0, 0.0, 1.0, 0.0, 0.0, 1.0, 0.0, 0.0, 1.0, -0.000155, 0.0, 1.0, -0.000155, 0.0, 1.0, -0.000155, 0.0, 1.0])] * 3)])
me_id6 = bpy.data.meshes.new('ID6')
me_id6.from_pydata([(40.94, 15.71, 0.0), (-0.7874, 0.0, 0.0), (-0.7874, 15.71, 0.0), (40.94, 0.0, 0.0), (-0.7874, 15.71, 1.181), (-0.7874, 0.0, 0.0), (-0.7874, 0.0, 1.181), (-0.7874, 15.71, 0.0), (-0.7874, 15.71, 1.181), (40.94, 15.71, 0.0), (-0.7874, 15.71, 0.0), (40.94, 15.71, 1.181), (40.94, 15.71, 0.0), (40.94, 0.0, 1.181), (40.94, 0.0, 0.0), (40.94, 15.71, 1.181), (40.94, 0.0, 1.181), (-0.7874, 0.0, 0.0), (40.94, 0.0, 0.0), (-0.7874, 0.0, 1.181), (40.94, 0.0, 1.181), (-0.7874, 15.71, 1.181), (-0.7874, 0.0, 1.181), (40.94, 15.71, 1.181)], [], [(0, 1, 2), (1, 0, 3), (4, 5, 6), (5, 4, 7), (8, 9, 10), (9, 8, 11), (12, 13, 14), (13, 12, 15), (16, 17, 18), (17, 16, 19), (20, 21, 22), (21, 20, 23)])
me_id6.materials.append(None)
me_id6.update()
me_id6.normals_split_custom_set([tuple(v) for v in zip(*[iter([0.0, 0.0, -1.0, 0.0, 0.0, -1.0, 0.0, 0.0, -1.0, 0.0, 0.0, -1.0, 0.0, 0.0, -1.0, 0.0, 0.0, -1.0, -1.0, 0.0, 0.0, -1.0, 0.0, 0.0, -1.0, 0.0, 0.0, -1.0, 0.0, 0.0, -1.0, 0.0, 0.0, -1.0, 0.0, 0.0, 0.0, 1.0, 0.0, 0.0, 1.0, 0.0, 0.0, 1.0, 0.0, 0.0, 1.0, 0.0, 0.0, 1.0, 0.0, 0.0, 1.0, 0.0, 1.0, 0.0, 0.0, 1.0, 0.0, 0.0, 1.0, 0.0, 0.0, 1.0, 0.0, 0.0, 1.0, 0.0, 0.0, 1.0, 0.0, 0.0, 0.0, -1.0, 0.0, 0.0, -1.0, 0.0, 0.0, -1.0, 0.0, 0.0, -1.0, 0.0, 0.0, -1.0, 0.0, 0.0, -1.0, 0.0, 0.0, 0.0, 1.0, 0.0, 0.0, 1.0, 0.0, 0.0, 1.0, 0.0, 0.0, 1.0, 0.0, 0.0, 1.0, 0.0, 0.0, 1.0])] * 3)])

# ---- objects
ob_sketchup = bpy.data.objects.new('SketchUp', None)
ob_skp_camera_last_saved_sketchup_view = bpy.data.objects.new('skp_camera_Last_Saved_SketchUp_View', cam_skp_camera_last_saved_sketchup_view)
ob_group_0 = bpy.data.objects.new('group_0', me_id17)
ob_group_0_001 = bpy.data.objects.new('group_0.001', me_id23)
ob_group_0_002 = bpy.data.objects.new('group_0.002', me_id29)
ob_group_0_003 = bpy.data.objects.new('group_0.003', me_id35)
ob_instance_0 = bpy.data.objects.new('instance_0', me_id6)
ob_instance_1 = bpy.data.objects.new('instance_1', me_id6)
ob_instance_2 = bpy.data.objects.new('instance_2', me_id6)
ob_instance_3 = bpy.data.objects.new('instance_3', me_id6)

# ---- transforms, parenting, visibility, modifiers, constraints
ob_sketchup.location = (0.0, 0.0, 0.0)
ob_sketchup.scale = (0.0254, 0.0254, 0.0254)
ob_skp_camera_last_saved_sketchup_view.parent = ob_sketchup
ob_skp_camera_last_saved_sketchup_view.location = (12.81, -237.1, 218.3)
ob_skp_camera_last_saved_sketchup_view.rotation_euler = (0.9376, -5.009e-09, 0.06148)
ob_group_0.parent = ob_sketchup
ob_group_0.location = (-20.91, -9.055, 0.0)
ob_group_0_001.parent = ob_sketchup
ob_group_0_001.location = (-20.91, -9.055, 0.0)
ob_group_0_002.parent = ob_sketchup
ob_group_0_002.location = (-20.91, -9.055, 0.0)
ob_group_0_003.parent = ob_sketchup
ob_group_0_003.location = (-20.91, -9.055, 0.0)
ob_instance_0.parent = ob_group_0
ob_instance_0.location = (0.8276, 1.181, 66.93)
ob_instance_0.material_slots[0].link = 'OBJECT'; ob_instance_0.material_slots[0].material = mat_material
ob_instance_1.parent = ob_group_0
ob_instance_1.location = (0.7874, 0.9105, 27.56)
ob_instance_1.material_slots[0].link = 'OBJECT'; ob_instance_1.material_slots[0].material = mat_material
ob_instance_2.parent = ob_group_0
ob_instance_2.location = (0.7874, 1.084, 47.24)
ob_instance_2.material_slots[0].link = 'OBJECT'; ob_instance_2.material_slots[0].material = mat_material
ob_instance_3.parent = ob_group_0
ob_instance_3.location = (0.8276, 1.216, 6.693)
ob_instance_3.material_slots[0].link = 'OBJECT'; ob_instance_3.material_slots[0].material = mat_material

# ---- collection membership
col_collection.objects.link(ob_sketchup)
col_collection.objects.link(ob_skp_camera_last_saved_sketchup_view)
col_collection.objects.link(ob_group_0)
col_collection.objects.link(ob_group_0_001)
col_collection.objects.link(ob_group_0_002)
col_collection.objects.link(ob_group_0_003)
col_collection.objects.link(ob_instance_0)
col_collection.objects.link(ob_instance_1)
col_collection.objects.link(ob_instance_2)
col_collection.objects.link(ob_instance_3)

# ---- scene / render settings (as saved in the file)
scene.frame_start = 1; scene.frame_end = 250; scene.frame_set(1)
scene.render.engine = 'BLENDER_EEVEE_NEXT'
scene.cycles.sampling_pattern = 'TABULATED_SOBOL'
scene.view_settings.view_transform = 'Filmic'
bpy.context.view_layer.update()

# ---- added for rendering (the .blend has no active camera and no usable light): camera, sun
cam_auto = bpy.data.cameras.new('AutoCamera')
cam_auto.lens = 50.0
cam_auto.sensor_width = 36.0
cam_auto.clip_end = 1000.0
ob_auto_camera = bpy.data.objects.new('AutoCamera', cam_auto)
scene.collection.objects.link(ob_auto_camera)
ob_auto_camera.location = (2.01806, -2.42229, 2.53986)
ob_auto_camera.rotation_euler = (1.09748, -7.21219e-08, 0.694738)
scene.camera = ob_auto_camera
light_auto_sun = bpy.data.lights.new('AutoSun', 'SUN')
light_auto_sun.energy = 3.0
light_auto_sun.angle = 0.0523599
ob_auto_sun = bpy.data.objects.new('AutoSun', light_auto_sun)
scene.collection.objects.link(ob_auto_sun)
ob_auto_sun.rotation_euler = (0.872665, 0.174533, 0.523599)
bpy.context.view_layer.update()
